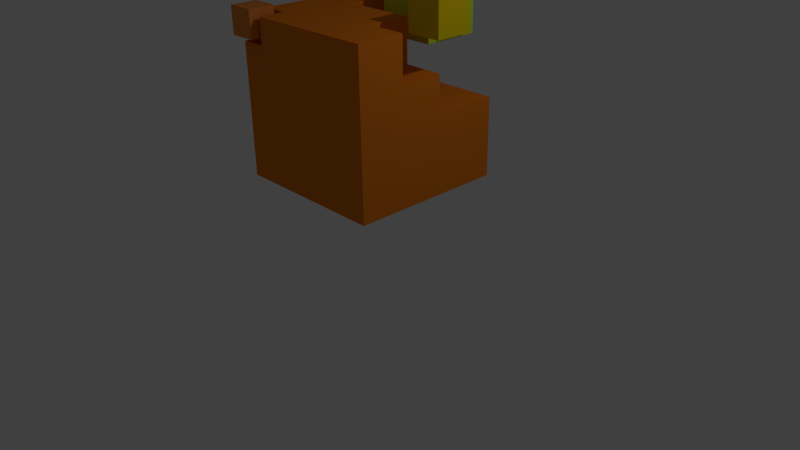 # Source: ElementEarth.blend  (saved by Blender 2.72.0; exported with 4.5.12 LTS)
import bpy
from mathutils import Matrix  # noqa: F401  (used for matrix-valued properties, if any)

bpy.ops.wm.read_factory_settings(use_empty=True)
scene = bpy.context.scene
scene.name = 'Scene'

# ---- collections
col_collection_1 = bpy.data.collections.new('Collection 1'); scene.collection.children.link(col_collection_1)

# ---- materials (node trees are filled in below, after node groups)
mat_material_001 = bpy.data.materials.new('Material.001')
mat_material_001.alpha_threshold = 0.0
mat_material_001.use_transparent_shadow = False
mat_material_001.diffuse_color = (0.8, 0.6028, 0.004222, 1.0)
mat_material_001.roughness = 0.5
mat_material_001.line_color = (0.0, 0.0, 0.0, 1.0)
mat_material_002 = bpy.data.materials.new('Material.002')
mat_material_002.alpha_threshold = 0.0
mat_material_002.use_transparent_shadow = False
mat_material_002.diffuse_color = (0.611, 0.8, 0.03506, 1.0)
mat_material_002.roughness = 0.5
mat_material_002.line_color = (0.0, 0.0, 0.0, 1.0)
mat_material_003 = bpy.data.materials.new('Material.003')
mat_material_003.alpha_threshold = 0.0
mat_material_003.use_transparent_shadow = False
mat_material_003.diffuse_color = (0.8, 0.254, 0.04757, 1.0)
mat_material_003.roughness = 0.5
mat_material_003.line_color = (0.0, 0.0, 0.0, 1.0)
mat_material = bpy.data.materials.new('Material')
mat_material.alpha_threshold = 0.0
mat_material.use_transparent_shadow = False
mat_material.diffuse_color = (0.8, 0.2096, 0.01383, 1.0)
mat_material.roughness = 0.5
mat_material.line_color = (0.0, 0.0, 0.0, 1.0)
mat_material_004 = bpy.data.materials.new('Material.004')
mat_material_004.alpha_threshold = 0.0
mat_material_004.use_transparent_shadow = False
mat_material_004.diffuse_color = (0.4484, 0.8, 0.09015, 1.0)
mat_material_004.roughness = 0.5
mat_material_004.line_color = (0.0, 0.0, 0.0, 1.0)

# ---- material node trees

# ---- world
world_world = bpy.data.worlds.new('World'); scene.world = world_world
world_world.color = (0.05088, 0.05088, 0.05088)
world_world.use_sun_shadow = False
world_world.sun_shadow_jitter_overblur = 0.0
world_world.cycles.sampling_method = 'MANUAL'
world_world.cycles.sample_map_resolution = 256

# ---- cameras
cam_camera = bpy.data.cameras.new('Camera')
cam_camera.clip_end = 100.0
cam_camera.lens = 35.0
cam_camera.sensor_width = 32.0
cam_camera.sensor_height = 18.0
cam_camera.ortho_scale = 7.314
cam_camera.dof.focus_distance = 0.0
cam_camera.dof.aperture_fstop = 128.0

# ---- lights
light_lamp = bpy.data.lights.new('Lamp', 'POINT')
light_lamp.transmission_factor = 0.0
light_lamp.cutoff_distance = 30.0
light_lamp.energy = 100.0
light_lamp.shadow_buffer_clip_start = 1.001
light_lamp.shadow_soft_size = 0.1
light_lamp.shadow_maximum_resolution = 0.006
light_lamp.use_absolute_resolution = True
light_lamp.cycles.use_multiple_importance_sampling = False

# ---- meshes
me_cube_001 = bpy.data.meshes.new('Cube.001')
me_cube_001.from_pydata([(1.0, 1.0, -1.0), (1.0, -1.0, -1.0), (-1.0, -1.0, -1.0), (-1.0, 1.0, -1.0), (1.0, 1.0, 1.0), (1.0, -1.0, 1.0), (-1.0, -1.0, 1.0), (-1.0, 1.0, 1.0)], [], [(0, 1, 2, 3), (4, 7, 6, 5), (0, 4, 5, 1), (1, 5, 6, 2), (2, 6, 7, 3), (4, 0, 3, 7)])
me_cube_001.materials.append(mat_material_001)
me_cube_001.use_remesh_preserve_volume = False
me_cube_001.use_remesh_preserve_attributes = False
me_cube_001.use_mirror_vertex_groups = False
me_cube_001.update()
me_cube_002 = bpy.data.meshes.new('Cube.002')
me_cube_002.from_pydata([(1.0, 1.0, -1.0), (1.0, -1.0, -1.0), (-1.0, -1.0, -1.0), (-1.0, 1.0, -1.0), (1.0, 1.0, 1.0), (1.0, -1.0, 1.0), (-1.0, -1.0, 1.0), (-1.0, 1.0, 1.0)], [], [(0, 1, 2, 3), (4, 7, 6, 5), (0, 4, 5, 1), (1, 5, 6, 2), (2, 6, 7, 3), (4, 0, 3, 7)])
me_cube_002.materials.append(mat_material_002)
me_cube_002.use_remesh_preserve_volume = False
me_cube_002.use_remesh_preserve_attributes = False
me_cube_002.use_mirror_vertex_groups = False
me_cube_002.update()
me_cube_003 = bpy.data.meshes.new('Cube.003')
me_cube_003.from_pydata([(1.0, 1.0, -1.0), (1.0, -1.0, -1.0), (-1.0, -1.0, -1.0), (-1.0, 1.0, -1.0), (1.0, 1.0, 1.0), (1.0, -1.0, 1.0), (-1.0, -1.0, 1.0), (-1.0, 1.0, 1.0)], [], [(0, 1, 2, 3), (4, 7, 6, 5), (0, 4, 5, 1), (1, 5, 6, 2), (2, 6, 7, 3), (4, 0, 3, 7)])
me_cube_003.materials.append(mat_material_003)
me_cube_003.use_remesh_preserve_volume = False
me_cube_003.use_remesh_preserve_attributes = False
me_cube_003.use_mirror_vertex_groups = False
me_cube_003.update()
me_cube = bpy.data.meshes.new('Cube')
me_cube.from_pydata([(1.0, 1.0, -1.0), (1.0, -1.0, -1.0), (-1.0, -1.0, -1.0), (-1.0, 1.0, -1.0), (1.0, 1.0, -0.001436), (-1.0, 1.0, 1.0), (-0.4436, 1.0, 1.0), (-0.4436, 1.0, -0.001436), (1.0, 0.1568, -0.001436), (1.0, 0.1568, 0.4568), (1.0, -0.3975, 0.4568), (1.0, -0.3975, 1.0), (1.0, -1.0, 1.0), (-0.6694, -1.0, 1.0), (-0.6694, -1.0, 0.6712), (-1.0, -1.0, 0.6712), (-1.0, -0.6672, 0.6712), (-1.0, -0.6672, 1.0), (-0.4436, 0.1568, -0.001436), (-0.6694, -0.6672, 1.0), (0.4902, -0.3975, 1.0), (0.4902, 0.1568, 1.0), (-0.4436, 0.1568, 1.0), (0.4902, 0.1568, 0.4568), (0.4902, -0.3975, 0.4568), (-0.6694, -0.6672, 0.6712)], [], [(0, 1, 2, 3), (4, 0, 3, 5, 6, 7), (0, 4, 8, 9, 10, 11, 12, 1), (1, 12, 13, 14, 15, 2), (2, 15, 16, 17, 5, 3), (8, 4, 7, 18), (6, 5, 17, 19, 13, 12, 11, 20, 21, 22), (18, 7, 6, 22), (22, 21, 23, 9, 8, 18), (10, 9, 23, 24), (20, 11, 10, 24), (24, 23, 21, 20), (25, 16, 15, 14), (19, 17, 16, 25), (25, 14, 13, 19)])
me_cube.materials.append(mat_material)
me_cube.use_remesh_preserve_volume = False
me_cube.use_remesh_preserve_attributes = False
me_cube.use_mirror_vertex_groups = False
me_cube.update()
me_cube_004 = bpy.data.meshes.new('Cube.004')
me_cube_004.from_pydata([(1.0, 1.0, -1.0), (1.0, -1.0, -1.0), (-1.0, -1.0, -1.0), (-1.0, 1.0, -1.0), (1.0, 1.0, 1.0), (1.0, -1.0, 1.0), (-1.0, -1.0, 1.0), (-1.0, 1.0, 1.0)], [], [(0, 1, 2, 3), (4, 7, 6, 5), (0, 4, 5, 1), (1, 5, 6, 2), (2, 6, 7, 3), (4, 0, 3, 7)])
me_cube_004.materials.append(mat_material_004)
me_cube_004.use_remesh_preserve_volume = False
me_cube_004.use_remesh_preserve_attributes = False
me_cube_004.use_mirror_vertex_groups = False
me_cube_004.update()

# ---- objects
ob_lamp = bpy.data.objects.new('Lamp', light_lamp)
ob_camera = bpy.data.objects.new('Camera', cam_camera)
ob_cube_001 = bpy.data.objects.new('Cube.001', me_cube_001)
ob_cube_002 = bpy.data.objects.new('Cube.002', me_cube_002)
ob_cube_003 = bpy.data.objects.new('Cube.003', me_cube_003)
ob_cube = bpy.data.objects.new('Cube', me_cube)
ob_cube_004 = bpy.data.objects.new('Cube.004', me_cube_004)

# ---- transforms, parenting, visibility, modifiers, constraints
ob_lamp.location = (4.076, 1.005, 5.904)
ob_lamp.rotation_euler = (0.6503, 0.05522, 1.866)
ob_lamp.lock_rotations_4d = False
ob_lamp.empty_display_type = 'ARROWS'
ob_lamp.color = (0.0, 0.0, 0.0, 0.0)
ob_lamp.lineart.crease_threshold = 0.0
ob_camera.location = (7.481, -6.508, 5.344)
ob_camera.rotation_euler = (1.109, 0.01082, 0.8149)
ob_camera.lock_rotations_4d = False
ob_camera.empty_display_type = 'ARROWS'
ob_camera.color = (0.0, 0.0, 0.0, 0.0)
ob_camera.display_type = 'WIRE'
ob_camera.lineart.crease_threshold = 0.0
ob_cube_001.location = (0.9825, 0.1437, 3.229)
ob_cube_001.scale = (0.2231, 0.2231, 0.2231)
ob_cube_001.lock_rotations_4d = False
ob_cube_001.empty_display_type = 'ARROWS'
ob_cube_001.lineart.crease_threshold = 0.0
ob_cube_002.location = (0.1855, 0.7961, 3.12)
ob_cube_002.scale = (0.3687, 0.3687, 0.3687)
ob_cube_002.lock_rotations_4d = False
ob_cube_002.empty_display_type = 'ARROWS'
ob_cube_002.lineart.crease_threshold = 0.0
ob_cube_003.location = (-0.9127, -0.9169, 3.02)
ob_cube_003.scale = (0.172, 0.172, 0.172)
ob_cube_003.lock_rotations_4d = False
ob_cube_003.empty_display_type = 'ARROWS'
ob_cube_003.lineart.crease_threshold = 0.0
ob_cube.location = (0.0, 0.0, 2.107)
ob_cube.lock_rotations_4d = False
ob_cube.empty_display_type = 'ARROWS'
ob_cube.lineart.crease_threshold = 0.0
ob_cube_004.location = (1.14, 0.8274, 3.566)
ob_cube_004.scale = (0.172, 0.172, 0.172)
ob_cube_004.lock_rotations_4d = False
ob_cube_004.empty_display_type = 'ARROWS'
ob_cube_004.lineart.crease_threshold = 0.0

# ---- collection membership
col_collection_1.objects.link(ob_lamp)
col_collection_1.objects.link(ob_camera)
col_collection_1.objects.link(ob_cube_001)
col_collection_1.objects.link(ob_cube_002)
col_collection_1.objects.link(ob_cube_003)
col_collection_1.objects.link(ob_cube)
col_collection_1.objects.link(ob_cube_004)

# ---- scene / render settings (as saved in the file)
scene.camera = ob_camera
scene.frame_start = 1; scene.frame_end = 250; scene.frame_set(1)
scene.render.engine = 'BLENDER_EEVEE_NEXT'
scene.render.resolution_percentage = 50
scene.render.dither_intensity = 0.0
scene.cycles.use_denoising = False
scene.cycles.samples = 10
scene.cycles.sampling_pattern = 'TABULATED_SOBOL'
scene.cycles.light_sampling_threshold = 0.0
scene.cycles.use_adaptive_sampling = False
scene.cycles.use_light_tree = False
scene.cycles.blur_glossy = 0.0
scene.cycles.pixel_filter_type = 'GAUSSIAN'
scene.cycles.sample_clamp_indirect = 0.0
scene.view_settings.view_transform = 'Standard'
bpy.context.view_layer.update()
